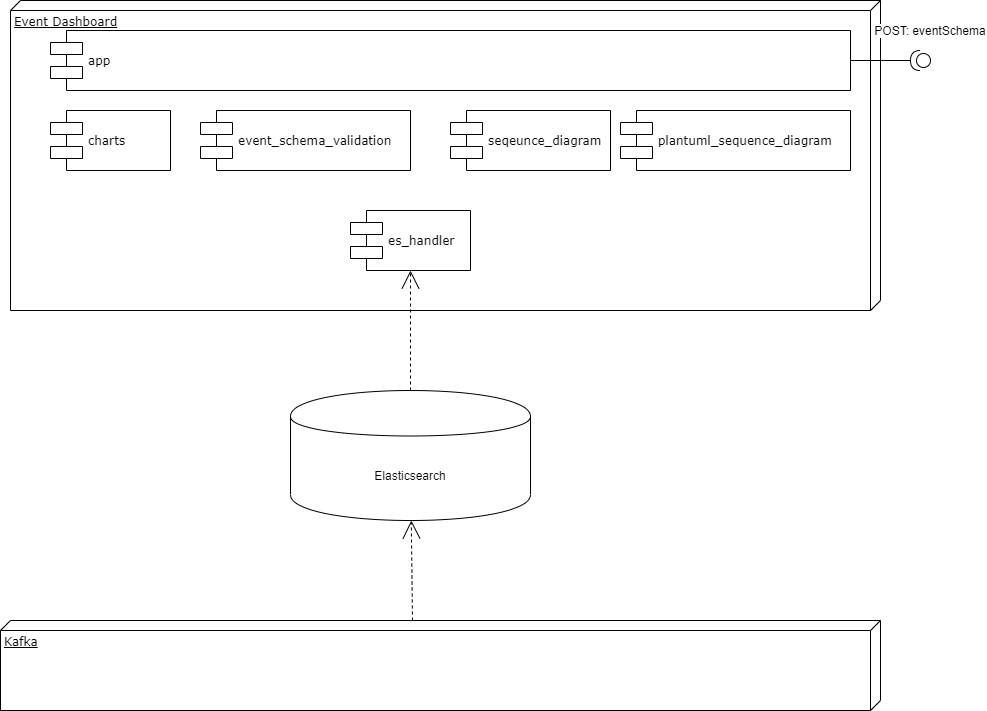

The diagram above was exported from draw.io. Its source (the exported page's mxGraphModel, read from the mxfile embedded in the PNG):
<mxGraphModel dx="2022" dy="1124" grid="1" gridSize="10" guides="1" tooltips="1" connect="1" arrows="1" fold="1" page="1" pageScale="1" pageWidth="1100" pageHeight="850" background="#ffffff" math="0" shadow="0">
  <root>
    <mxCell id="0" />
    <mxCell id="1" parent="0" />
    <mxCell id="39150e848f15840c-1" value="Event Dashboard" style="verticalAlign=top;align=left;spacingTop=8;spacingLeft=2;spacingRight=12;shape=cube;size=10;direction=south;fontStyle=4;html=1;rounded=0;shadow=0;comic=0;labelBackgroundColor=none;strokeWidth=1;fontFamily=Verdana;fontSize=12" parent="1" vertex="1">
      <mxGeometry x="120" y="40" width="870" height="310" as="geometry" />
    </mxCell>
    <mxCell id="39150e848f15840c-5" value="charts" style="shape=component;align=left;spacingLeft=36;rounded=0;shadow=0;comic=0;labelBackgroundColor=none;strokeWidth=1;fontFamily=Verdana;fontSize=12;html=1;" parent="1" vertex="1">
      <mxGeometry x="160" y="150" width="120" height="60" as="geometry" />
    </mxCell>
    <mxCell id="39150e848f15840c-11" style="edgeStyle=none;rounded=0;html=1;dashed=1;labelBackgroundColor=none;startArrow=none;startFill=0;startSize=8;endArrow=open;endFill=0;endSize=16;fontFamily=Verdana;fontSize=12;exitX=0.5;exitY=0;exitDx=0;exitDy=0;" parent="1" source="te-13fYUemeA-JjVJ003-1" target="te-13fYUemeA-JjVJ003-5" edge="1">
      <mxGeometry relative="1" as="geometry">
        <mxPoint x="364.4529980377479" y="248.32050294337841" as="targetPoint" />
      </mxGeometry>
    </mxCell>
    <mxCell id="oanQLXokJftE-2hhvSWX-1" value="Kafka" style="verticalAlign=top;align=left;spacingTop=8;spacingLeft=2;spacingRight=12;shape=cube;size=10;direction=south;fontStyle=4;html=1;rounded=0;shadow=0;comic=0;labelBackgroundColor=none;strokeWidth=1;fontFamily=Verdana;fontSize=12" parent="1" vertex="1">
      <mxGeometry x="110" y="660" width="880" height="90" as="geometry" />
    </mxCell>
    <mxCell id="oanQLXokJftE-2hhvSWX-2" style="edgeStyle=none;rounded=0;html=1;dashed=1;labelBackgroundColor=none;startArrow=none;startFill=0;startSize=8;endArrow=open;endFill=0;endSize=16;fontFamily=Verdana;fontSize=12;" parent="1" target="te-13fYUemeA-JjVJ003-1" edge="1">
      <mxGeometry relative="1" as="geometry">
        <mxPoint x="522" y="660" as="sourcePoint" />
        <mxPoint x="642.3529411764707" y="510" as="targetPoint" />
      </mxGeometry>
    </mxCell>
    <mxCell id="te-13fYUemeA-JjVJ003-1" value="Elasticsearch" style="shape=cylinder;whiteSpace=wrap;html=1;boundedLbl=1;backgroundOutline=1;" parent="1" vertex="1">
      <mxGeometry x="400" y="430" width="240" height="130" as="geometry" />
    </mxCell>
    <mxCell id="te-13fYUemeA-JjVJ003-3" value="app" style="shape=component;align=left;spacingLeft=36;rounded=0;shadow=0;comic=0;labelBackgroundColor=none;strokeWidth=1;fontFamily=Verdana;fontSize=12;html=1;" parent="1" vertex="1">
      <mxGeometry x="160" y="70" width="800" height="60" as="geometry" />
    </mxCell>
    <mxCell id="te-13fYUemeA-JjVJ003-4" value="event_schema_validation" style="shape=component;align=left;spacingLeft=36;rounded=0;shadow=0;comic=0;labelBackgroundColor=none;strokeWidth=1;fontFamily=Verdana;fontSize=12;html=1;" parent="1" vertex="1">
      <mxGeometry x="310" y="150" width="210" height="60" as="geometry" />
    </mxCell>
    <mxCell id="te-13fYUemeA-JjVJ003-5" value="es_handler" style="shape=component;align=left;spacingLeft=36;rounded=0;shadow=0;comic=0;labelBackgroundColor=none;strokeWidth=1;fontFamily=Verdana;fontSize=12;html=1;" parent="1" vertex="1">
      <mxGeometry x="460" y="250" width="120" height="60" as="geometry" />
    </mxCell>
    <mxCell id="te-13fYUemeA-JjVJ003-6" value="plantuml_sequence_diagram" style="shape=component;align=left;spacingLeft=36;rounded=0;shadow=0;comic=0;labelBackgroundColor=none;strokeWidth=1;fontFamily=Verdana;fontSize=12;html=1;" parent="1" vertex="1">
      <mxGeometry x="730" y="150" width="230" height="60" as="geometry" />
    </mxCell>
    <mxCell id="te-13fYUemeA-JjVJ003-7" value="seqeunce_diagram" style="shape=component;align=left;spacingLeft=36;rounded=0;shadow=0;comic=0;labelBackgroundColor=none;strokeWidth=1;fontFamily=Verdana;fontSize=12;html=1;" parent="1" vertex="1">
      <mxGeometry x="560" y="150" width="160" height="60" as="geometry" />
    </mxCell>
    <mxCell id="iRlNInT23qRif8hXouxM-1" value="" style="shape=providedRequiredInterface;html=1;verticalLabelPosition=bottom;rotation=-180;" vertex="1" parent="1">
      <mxGeometry x="1020" y="90" width="20" height="20" as="geometry" />
    </mxCell>
    <mxCell id="iRlNInT23qRif8hXouxM-2" value="" style="endArrow=none;html=1;entryX=1;entryY=0.5;entryDx=0;entryDy=0;entryPerimeter=0;" edge="1" parent="1" source="te-13fYUemeA-JjVJ003-3" target="iRlNInT23qRif8hXouxM-1">
      <mxGeometry width="50" height="50" relative="1" as="geometry">
        <mxPoint x="110" y="820" as="sourcePoint" />
        <mxPoint x="160" y="770" as="targetPoint" />
      </mxGeometry>
    </mxCell>
    <mxCell id="iRlNInT23qRif8hXouxM-3" value="&lt;span style=&quot;white-space: nowrap ; background-color: rgb(255 , 255 , 255)&quot;&gt;POST: eventSchema&lt;/span&gt;" style="text;html=1;strokeColor=none;fillColor=none;align=center;verticalAlign=middle;whiteSpace=wrap;rounded=0;" vertex="1" parent="1">
      <mxGeometry x="1020" y="60" width="40" height="20" as="geometry" />
    </mxCell>
  </root>
</mxGraphModel>